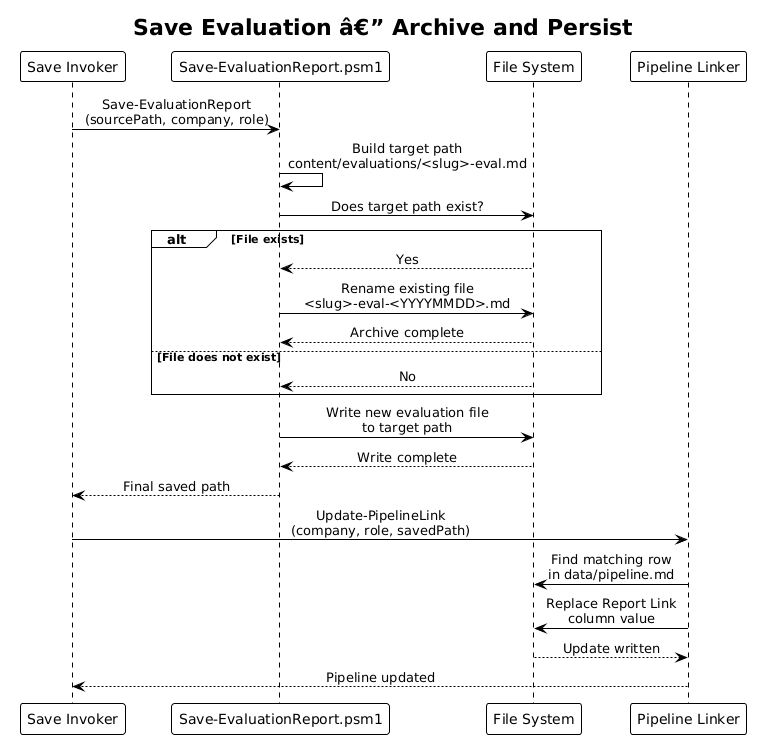

The diagram above was rendered by PlantUML. Its source (embedded in the PNG):
@startuml
!theme plain
skinparam sequenceMessageAlign center

title Save Evaluation â€” Archive and Persist

participant "Save Invoker" as invoker
participant "Save-EvaluationReport.psm1" as saver
participant "File System" as fs
participant "Pipeline Linker" as linker

invoker -> saver : Save-EvaluationReport\n(sourcePath, company, role)
saver -> saver : Build target path\ncontent/evaluations/<slug>-eval.md
saver -> fs : Does target path exist?
alt File exists
    fs --> saver : Yes
    saver -> fs : Rename existing file\n<slug>-eval-<YYYYMMDD>.md
    fs --> saver : Archive complete
else File does not exist
    fs --> saver : No
end
saver -> fs : Write new evaluation file\nto target path
fs --> saver : Write complete
saver --> invoker : Final saved path
invoker -> linker : Update-PipelineLink\n(company, role, savedPath)
linker -> fs : Find matching row\nin data/pipeline.md
linker -> fs : Replace Report Link\ncolumn value
fs --> linker : Update written
linker --> invoker : Pipeline updated
@enduml